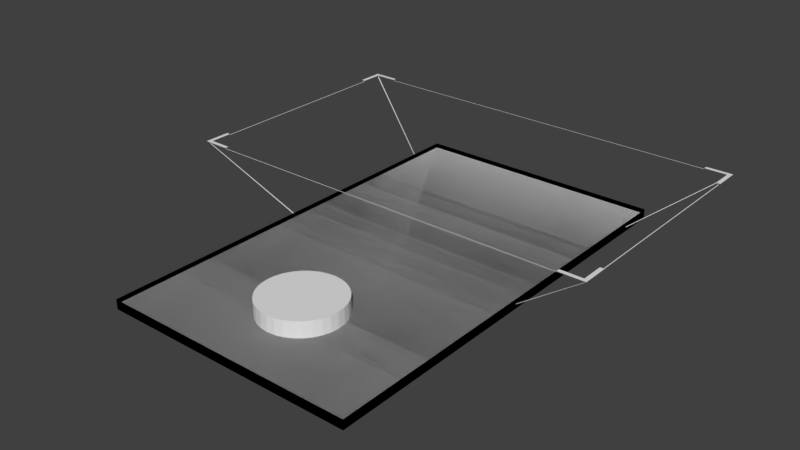# Source: ARCard7.blend  (saved by Blender 2.78.0; exported with 4.5.12 LTS)
import bpy
from mathutils import Matrix  # noqa: F401  (used for matrix-valued properties, if any)

bpy.ops.wm.read_factory_settings(use_empty=True)
scene = bpy.context.scene
scene.name = 'Scene'

# ---- collections
col_collection_1 = bpy.data.collections.new('Collection 1'); scene.collection.children.link(col_collection_1)

# ---- world
world_world = bpy.data.worlds.new('World'); scene.world = world_world
world_world.color = (0.05088, 0.05088, 0.05088)
world_world.use_sun_shadow = False
world_world.sun_shadow_jitter_overblur = 0.0
world_world.cycles.sampling_method = 'MANUAL'

# ---- meshes
me_plane_002 = bpy.data.meshes.new('Plane.002')
me_plane_002.from_pydata([(-0.6272, 0.6276, 0.02393), (-0.6272, -1.504, 0.02393), (0.6311, 0.6276, 0.02393), (0.6311, -1.504, 0.02393), (-0.6272, 0.6276, -0.02393), (-0.6272, -1.504, -0.02393), (0.6311, 0.6276, -0.02393), (0.6311, -1.504, -0.02393), (-0.6272, 0.6276, 2.111e-07), (-0.6272, -1.504, -2.111e-07), (0.6311, 0.6276, 2.111e-07), (0.6311, -1.504, -2.111e-07), (-0.6272, 0.6276, 0.02393), (-0.6272, -1.504, 0.02393), (0.6311, 0.6276, 0.02393), (0.6311, -1.504, 0.02393), (-0.6272, 0.6276, -0.02393), (-0.6272, -1.504, -0.02393), (0.6311, 0.6276, -0.02393), (0.6311, -1.504, -0.02393), (-0.6272, 0.6276, 2.111e-07), (-0.6272, -1.504, -2.111e-07), (0.6311, 0.6276, 2.111e-07), (0.6311, -1.504, -2.111e-07)], [], [(3, 2, 6, 7), (0, 1, 5, 4), (1, 3, 7, 5), (2, 0, 4, 6), (8, 10, 11, 9), (15, 19, 18, 14), (12, 16, 17, 13), (13, 17, 19, 15), (14, 18, 16, 12), (20, 21, 23, 22)])
_uv = me_plane_002.uv_layers.new(name='UVMap')
_uv.uv.foreach_set('vector', [0.4949, 0.5048, 0.4949, 0.5048, 0.4949, 0.5048, 0.4949, 0.5048, 0.4949, 0.5048, 0.4949, 0.5048, 0.4949, 0.5048, 0.4949, 0.5048, 0.4949, 0.5048, 0.4949, 0.5048, 0.4949, 0.5048, 0.4949, 0.5048, 0.4949, 0.5048, 0.4949, 0.5048, 0.4949, 0.5048, 0.4949, 0.5048, 0.009766, 0.5098, 0.009766, 0.9902, 0.4902, 0.9902, 0.4902, 0.5098, 0.4949, 0.5048, 0.4949, 0.5048, 0.4949, 0.5048, 0.4949, 0.5048, 0.4949, 0.5048, 0.4949, 0.5048, 0.4949, 0.5048, 0.4949, 0.5048, 0.4949, 0.5048, 0.4949, 0.5048, 0.4949, 0.5048, 0.4949, 0.5048, 0.4949, 0.5048, 0.4949, 0.5048, 0.4949, 0.5048, 0.4949, 0.5048, 0.009766, 0.5098, 0.4902, 0.5098, 0.4902, 0.9902, 0.009766, 0.9902])
me_plane_002.use_remesh_preserve_volume = False
me_plane_002.use_remesh_preserve_attributes = False
me_plane_002.use_mirror_vertex_groups = False
me_plane_002.update()
me_circle = bpy.data.meshes.new('Circle')
me_circle.from_pydata([(0.0, 0.2, 0.0), (-0.03902, 0.1962, 0.0), (-0.07654, 0.1848, 0.0), (-0.1111, 0.1663, 0.0), (-0.1414, 0.1414, 0.0), (-0.1663, 0.1111, 0.0), (-0.1848, 0.07654, 0.0), (-0.1962, 0.03902, 0.0), (-0.2, 1.51e-08, 0.0), (-0.1962, -0.03902, 0.0), (-0.1848, -0.07654, 0.0), (-0.1663, -0.1111, 0.0), (-0.1414, -0.1414, 0.0), (-0.1111, -0.1663, 0.0), (-0.07654, -0.1848, 0.0), (-0.03902, -0.1962, 0.0), (6.517e-08, -0.2, 0.0), (0.03902, -0.1962, 0.0), (0.07654, -0.1848, 0.0), (0.1111, -0.1663, 0.0), (0.1414, -0.1414, 0.0), (0.1663, -0.1111, 0.0), (0.1848, -0.07654, 0.0), (0.1962, -0.03902, 0.0), (0.2, 1.931e-07, 0.0), (0.1962, 0.03902, 0.0), (0.1848, 0.07654, 0.0), (0.1663, 0.1111, 0.0), (0.1414, 0.1414, 0.0), (0.1111, 0.1663, 0.0), (0.07654, 0.1848, 0.0), (0.03902, 0.1962, 0.0), (0.0, 0.2, -0.07832), (-0.03902, 0.1962, -0.07832), (-0.07654, 0.1848, -0.07832), (-0.1111, 0.1663, -0.07832), (-0.1414, 0.1414, -0.07832), (-0.1663, 0.1111, -0.07832), (-0.1848, 0.07654, -0.07832), (-0.1962, 0.03902, -0.07832), (-0.2, 1.51e-08, -0.07832), (-0.1962, -0.03902, -0.07832), (-0.1848, -0.07654, -0.07832), (-0.1663, -0.1111, -0.07832), (-0.1414, -0.1414, -0.07832), (-0.1111, -0.1663, -0.07832), (-0.07654, -0.1848, -0.07832), (-0.03902, -0.1962, -0.07832), (6.517e-08, -0.2, -0.07832), (0.03902, -0.1962, -0.07832), (0.07654, -0.1848, -0.07832), (0.1111, -0.1663, -0.07832), (0.1414, -0.1414, -0.07832), (0.1663, -0.1111, -0.07832), (0.1848, -0.07654, -0.07832), (0.1962, -0.03902, -0.07832), (0.2, 1.931e-07, -0.07832), (0.1962, 0.03902, -0.07832), (0.1848, 0.07654, -0.07832), (0.1663, 0.1111, -0.07832), (0.1414, 0.1414, -0.07832), (0.1111, 0.1663, -0.07832), (0.07654, 0.1848, -0.07832), (0.03902, 0.1962, -0.07832)], [], [(1, 2, 3, 4, 5, 6, 7, 8, 9, 10, 11, 12, 13, 14, 15, 16, 17, 18, 19, 20, 21, 22, 23, 24, 25, 26, 27, 28, 29, 30, 31, 0), (25, 57, 58, 26), (12, 44, 45, 13), (26, 58, 59, 27), (13, 45, 46, 14), (0, 32, 33, 1), (27, 59, 60, 28), (14, 46, 47, 15), (1, 33, 34, 2), (28, 60, 61, 29), (15, 47, 48, 16), (2, 34, 35, 3), (29, 61, 62, 30), (16, 48, 49, 17), (3, 35, 36, 4), (30, 62, 63, 31), (17, 49, 50, 18), (4, 36, 37, 5), (31, 63, 32, 0), (18, 50, 51, 19), (5, 37, 38, 6), (19, 51, 52, 20), (6, 38, 39, 7), (20, 52, 53, 21), (7, 39, 40, 8), (21, 53, 54, 22), (8, 40, 41, 9), (22, 54, 55, 23), (9, 41, 42, 10), (23, 55, 56, 24), (10, 42, 43, 11), (24, 56, 57, 25), (11, 43, 44, 12)])
_uv = me_circle.uv_layers.new(name='UVMap')
_uv.uv.foreach_set('vector', [0.4957, 0.5062, 0.4957, 0.5062, 0.4957, 0.5062, 0.4957, 0.5062, 0.4957, 0.5062, 0.4957, 0.5062, 0.4957, 0.5062, 0.4957, 0.5062, 0.4957, 0.5062, 0.4957, 0.5062, 0.4957, 0.5062, 0.4957, 0.5062, 0.4957, 0.5062, 0.4957, 0.5062, 0.4957, 0.5062, 0.4957, 0.5062, 0.4957, 0.5062, 0.4957, 0.5062, 0.4957, 0.5062, 0.4957, 0.5062, 0.4957, 0.5062, 0.4957, 0.5062, 0.4957, 0.5062, 0.4957, 0.5062, 0.4957, 0.5062, 0.4957, 0.5062, 0.4957, 0.5062, 0.4957, 0.5062, 0.4957, 0.5062, 0.4957, 0.5062, 0.4957, 0.5062, 0.4957, 0.5062, 0.4957, 0.5062, 0.4957, 0.5062, 0.4957, 0.5062, 0.4957, 0.5062, 0.4957, 0.5062, 0.4957, 0.5062, 0.4957, 0.5062, 0.4957, 0.5062, 0.4957, 0.5062, 0.4957, 0.5062, 0.4957, 0.5062, 0.4957, 0.5062, 0.4957, 0.5062, 0.4957, 0.5062, 0.4957, 0.5062, 0.4957, 0.5062, 0.4957, 0.5062, 0.4957, 0.5062, 0.4957, 0.5062, 0.4957, 0.5062, 0.4957, 0.5062, 0.4957, 0.5062, 0.4957, 0.5062, 0.4957, 0.5062, 0.4957, 0.5062, 0.4957, 0.5062, 0.4957, 0.5062, 0.4957, 0.5062, 0.4957, 0.5062, 0.4957, 0.5062, 0.4957, 0.5062, 0.4957, 0.5062, 0.4957, 0.5062, 0.4957, 0.5062, 0.4957, 0.5062, 0.4957, 0.5062, 0.4957, 0.5062, 0.4957, 0.5062, 0.4957, 0.5062, 0.4957, 0.5062, 0.4957, 0.5062, 0.4957, 0.5062, 0.4957, 0.5062, 0.4957, 0.5062, 0.4957, 0.5062, 0.4957, 0.5062, 0.4957, 0.5062, 0.4957, 0.5062, 0.4957, 0.5062, 0.4957, 0.5062, 0.4957, 0.5062, 0.4957, 0.5062, 0.4957, 0.5062, 0.4957, 0.5062, 0.4957, 0.5062, 0.4957, 0.5062, 0.4957, 0.5062, 0.4957, 0.5062, 0.4957, 0.5062, 0.4957, 0.5062, 0.4957, 0.5062, 0.4957, 0.5062, 0.4957, 0.5062, 0.4957, 0.5062, 0.4957, 0.5062, 0.4957, 0.5062, 0.4957, 0.5062, 0.4957, 0.5062, 0.4957, 0.5062, 0.4957, 0.5062, 0.4957, 0.5062, 0.4957, 0.5062, 0.4957, 0.5062, 0.4957, 0.5062, 0.4957, 0.5062, 0.4957, 0.5062, 0.4957, 0.5062, 0.4957, 0.5062, 0.4957, 0.5062, 0.4957, 0.5062, 0.4957, 0.5062, 0.4957, 0.5062, 0.4957, 0.5062, 0.4957, 0.5062, 0.4957, 0.5062, 0.4957, 0.5062, 0.4957, 0.5062, 0.4957, 0.5062, 0.4957, 0.5062, 0.4957, 0.5062, 0.4957, 0.5062, 0.4957, 0.5062, 0.4957, 0.5062, 0.4957, 0.5062, 0.4957, 0.5062, 0.4957, 0.5062, 0.4957, 0.5062, 0.4957, 0.5062, 0.4957, 0.5062, 0.4957, 0.5062, 0.4957, 0.5062, 0.4957, 0.5062, 0.4957, 0.5062, 0.4957, 0.5062, 0.4957, 0.5062, 0.4957, 0.5062, 0.4957, 0.5062, 0.4957, 0.5062, 0.4957, 0.5062, 0.4957, 0.5062, 0.4957, 0.5062, 0.4957, 0.5062, 0.4957, 0.5062, 0.4957, 0.5062, 0.4957, 0.5062, 0.4957, 0.5062, 0.4957, 0.5062, 0.4957, 0.5062, 0.4957, 0.5062, 0.4957, 0.5062, 0.4957, 0.5062, 0.4957, 0.5062, 0.4957, 0.5062, 0.4957, 0.5062, 0.4957, 0.5062, 0.4957, 0.5062, 0.4957, 0.5062, 0.4957, 0.5062])
me_circle.use_remesh_preserve_volume = False
me_circle.use_remesh_preserve_attributes = False
me_circle.use_mirror_vertex_groups = False
me_circle.update()
me_plane = bpy.data.meshes.new('Plane')
me_plane.from_pydata([(-0.96, -0.54, 0.0), (0.96, -0.54, 0.0), (-0.96, 0.54, 0.0), (0.96, 0.54, 0.0)], [], [(0, 1, 3, 2)])
_uv = me_plane.uv_layers.new(name='UVMap')
_uv.uv.foreach_set('vector', [0.0, 0.0, 1.0, 0.0, 1.0, 1.0, 0.0, 1.0])
me_plane.use_remesh_preserve_volume = False
me_plane.use_remesh_preserve_attributes = False
me_plane.use_mirror_vertex_groups = False
me_plane.update()
me_plane_001 = bpy.data.meshes.new('Plane.001')
me_plane_001.from_pydata([(0.91, -0.6079, 0.3204), (0.91, -0.611, 0.3204), (1.028, -0.4889, 0.3204), (1.032, -0.4889, 0.3204), (1.028, -0.6079, 0.3204), (1.028, -0.611, 0.3204), (1.032, -0.6079, 0.3204), (1.032, -0.611, 0.3204), (1.02, -0.6, 0.3287), (1.04, -0.6189, 0.3287), (0.91, -0.6, 0.3287), (0.91, -0.6189, 0.3287), (1.02, -0.4889, 0.3287), (1.04, -0.4889, 0.3287), (1.033, -0.6126, 0.3287), (1.027, -0.6063, 0.3287), (0.91, -0.6063, 0.3287), (0.91, -0.6126, 0.3287), (1.027, -0.4889, 0.3287), (1.033, -0.4889, 0.3287), (0.6319, -0.4488, 0.00167), (0.6319, -0.4519, 0.00167), (0.6319, -0.4488, -0.00167), (0.6319, -0.4519, -0.00167), (-0.91, -0.6079, 0.3204), (-0.91, -0.611, 0.3204), (-1.028, -0.4889, 0.3204), (-1.032, -0.4889, 0.3204), (0.0, -0.6079, 0.3204), (0.0, -0.611, 0.3204), (-1.028, -0.6079, 0.3204), (-1.028, -0.611, 0.3204), (-1.032, -0.6079, 0.3204), (-1.032, -0.611, 0.3204), (-1.02, -0.6, 0.3287), (-1.04, -0.6189, 0.3287), (-0.91, -0.6, 0.3287), (-0.91, -0.6189, 0.3287), (-1.02, -0.4889, 0.3287), (-1.04, -0.4889, 0.3287), (-1.033, -0.6126, 0.3287), (-1.027, -0.6063, 0.3287), (-0.91, -0.6063, 0.3287), (-0.91, -0.6126, 0.3287), (-1.027, -0.4889, 0.3287), (-1.033, -0.4889, 0.3287), (-0.6319, -0.4488, 0.00167), (-0.6319, -0.4519, 0.00167), (-0.6319, -0.4488, -0.00167), (-0.6319, -0.4519, -0.00167), (0.91, 0.6079, 0.3204), (0.91, 0.611, 0.3204), (1.028, 0.4889, 0.3204), (1.032, 0.4889, 0.3204), (1.028, 0.0, 0.3204), (1.032, 0.0, 0.3204), (1.028, 0.6079, 0.3204), (1.028, 0.611, 0.3204), (1.032, 0.6079, 0.3204), (1.032, 0.611, 0.3204), (1.02, 0.6, 0.3287), (1.04, 0.6189, 0.3287), (0.91, 0.6, 0.3287), (0.91, 0.6189, 0.3287), (1.02, 0.4889, 0.3287), (1.04, 0.4889, 0.3287), (1.033, 0.6126, 0.3287), (1.027, 0.6063, 0.3287), (0.91, 0.6063, 0.3287), (0.91, 0.6126, 0.3287), (1.027, 0.4889, 0.3287), (1.033, 0.4889, 0.3287), (0.6319, 0.4488, 0.00167), (0.6319, 0.4519, 0.00167), (0.6319, 0.4488, -0.00167), (0.6319, 0.4519, -0.00167), (-0.91, 0.6079, 0.3204), (-0.91, 0.611, 0.3204), (-1.028, 0.4889, 0.3204), (-1.032, 0.4889, 0.3204), (-1.028, 0.0, 0.3204), (-1.032, 0.0, 0.3204), (0.0, 0.6079, 0.3204), (0.0, 0.611, 0.3204), (-1.028, 0.6079, 0.3204), (-1.028, 0.611, 0.3204), (-1.032, 0.6079, 0.3204), (-1.032, 0.611, 0.3204), (-1.02, 0.6, 0.3287), (-1.04, 0.6189, 0.3287), (-0.91, 0.6, 0.3287), (-0.91, 0.6189, 0.3287), (-1.02, 0.4889, 0.3287), (-1.04, 0.4889, 0.3287), (-1.033, 0.6126, 0.3287), (-1.027, 0.6063, 0.3287), (-0.91, 0.6063, 0.3287), (-0.91, 0.6126, 0.3287), (-1.027, 0.4889, 0.3287), (-1.033, 0.4889, 0.3287), (-0.6319, 0.4488, 0.00167), (-0.6319, 0.4519, 0.00167), (-0.6319, 0.4488, -0.00167), (-0.6319, 0.4519, -0.00167)], [], [(3, 55, 54, 2), (0, 28, 29, 1), (0, 1, 5, 4), (5, 7, 23, 21), (2, 4, 6, 3), (17, 11, 9, 14), (14, 9, 13, 19), (8, 15, 18, 12), (15, 14, 19, 18), (10, 16, 15, 8), (16, 17, 14, 15), (20, 21, 23, 22), (4, 5, 21, 20), (6, 4, 20, 22), (7, 6, 22, 23), (27, 26, 80, 81), (24, 25, 29, 28), (24, 30, 31, 25), (31, 47, 49, 33), (26, 27, 32, 30), (43, 40, 35, 37), (40, 45, 39, 35), (34, 38, 44, 41), (41, 44, 45, 40), (36, 34, 41, 42), (42, 41, 40, 43), (46, 48, 49, 47), (30, 46, 47, 31), (32, 48, 46, 30), (33, 49, 48, 32), (53, 52, 54, 55), (50, 51, 83, 82), (50, 56, 57, 51), (57, 73, 75, 59), (52, 53, 58, 56), (69, 66, 61, 63), (66, 71, 65, 61), (60, 64, 70, 67), (67, 70, 71, 66), (62, 60, 67, 68), (68, 67, 66, 69), (72, 74, 75, 73), (56, 72, 73, 57), (58, 74, 72, 56), (59, 75, 74, 58), (79, 81, 80, 78), (76, 82, 83, 77), (76, 77, 85, 84), (85, 87, 103, 101), (78, 84, 86, 79), (97, 91, 89, 94), (94, 89, 93, 99), (88, 95, 98, 92), (95, 94, 99, 98), (90, 96, 95, 88), (96, 97, 94, 95), (100, 101, 103, 102), (84, 85, 101, 100), (86, 84, 100, 102), (87, 86, 102, 103)])
_uv = me_plane_001.uv_layers.new(name='UVMap')
_uv.uv.foreach_set('vector', [0.48, 0.5191, 0.48, 0.5191, 0.48, 0.5191, 0.48, 0.5191, 0.48, 0.5191, 0.48, 0.5191, 0.48, 0.5191, 0.48, 0.5191, 0.48, 0.5191, 0.48, 0.5191, 0.48, 0.5191, 0.48, 0.5191, 0.479, 0.5181, 0.479, 0.5181, 0.479, 0.5181, 0.479, 0.5181, 0.48, 0.5191, 0.48, 0.5191, 0.48, 0.5191, 0.48, 0.5191, 0.496, 0.504, 0.496, 0.504, 0.496, 0.504, 0.496, 0.504, 0.496, 0.504, 0.496, 0.504, 0.496, 0.504, 0.496, 0.504, 0.496, 0.504, 0.496, 0.504, 0.496, 0.504, 0.496, 0.504, 0.496, 0.504, 0.496, 0.504, 0.496, 0.504, 0.496, 0.504, 0.496, 0.504, 0.496, 0.504, 0.496, 0.504, 0.496, 0.504, 0.496, 0.504, 0.496, 0.504, 0.496, 0.504, 0.496, 0.504, 0.48, 0.5191, 0.48, 0.5191, 0.48, 0.5191, 0.48, 0.5191, 0.479, 0.5181, 0.479, 0.5181, 0.479, 0.5181, 0.479, 0.5181, 0.479, 0.5181, 0.479, 0.5181, 0.479, 0.5181, 0.479, 0.5181, 0.479, 0.5181, 0.479, 0.5181, 0.479, 0.5181, 0.479, 0.5181, 0.48, 0.5191, 0.48, 0.5191, 0.48, 0.5191, 0.48, 0.5191, 0.48, 0.5191, 0.48, 0.5191, 0.48, 0.5191, 0.48, 0.5191, 0.48, 0.5191, 0.48, 0.5191, 0.48, 0.5191, 0.48, 0.5191, 0.479, 0.5181, 0.479, 0.5181, 0.479, 0.5181, 0.479, 0.5181, 0.48, 0.5191, 0.48, 0.5191, 0.48, 0.5191, 0.48, 0.5191, 0.496, 0.504, 0.496, 0.504, 0.496, 0.504, 0.496, 0.504, 0.496, 0.504, 0.496, 0.504, 0.496, 0.504, 0.496, 0.504, 0.496, 0.504, 0.496, 0.504, 0.496, 0.504, 0.496, 0.504, 0.496, 0.504, 0.496, 0.504, 0.496, 0.504, 0.496, 0.504, 0.496, 0.504, 0.496, 0.504, 0.496, 0.504, 0.496, 0.504, 0.496, 0.504, 0.496, 0.504, 0.496, 0.504, 0.496, 0.504, 0.48, 0.5191, 0.48, 0.5191, 0.48, 0.5191, 0.48, 0.5191, 0.479, 0.5181, 0.479, 0.5181, 0.479, 0.5181, 0.479, 0.5181, 0.479, 0.5181, 0.479, 0.5181, 0.479, 0.5181, 0.479, 0.5181, 0.479, 0.5181, 0.479, 0.5181, 0.479, 0.5181, 0.479, 0.5181, 0.48, 0.5191, 0.48, 0.5191, 0.48, 0.5191, 0.48, 0.5191, 0.48, 0.5191, 0.48, 0.5191, 0.48, 0.5191, 0.48, 0.5191, 0.48, 0.5191, 0.48, 0.5191, 0.48, 0.5191, 0.48, 0.5191, 0.479, 0.5181, 0.479, 0.5181, 0.479, 0.5181, 0.479, 0.5181, 0.48, 0.5191, 0.48, 0.5191, 0.48, 0.5191, 0.48, 0.5191, 0.496, 0.504, 0.496, 0.504, 0.496, 0.504, 0.496, 0.504, 0.496, 0.504, 0.496, 0.504, 0.496, 0.504, 0.496, 0.504, 0.496, 0.504, 0.496, 0.504, 0.496, 0.504, 0.496, 0.504, 0.496, 0.504, 0.496, 0.504, 0.496, 0.504, 0.496, 0.504, 0.496, 0.504, 0.496, 0.504, 0.496, 0.504, 0.496, 0.504, 0.496, 0.504, 0.496, 0.504, 0.496, 0.504, 0.496, 0.504, 0.48, 0.5191, 0.48, 0.5191, 0.48, 0.5191, 0.48, 0.5191, 0.479, 0.5181, 0.479, 0.5181, 0.479, 0.5181, 0.479, 0.5181, 0.479, 0.5181, 0.479, 0.5181, 0.479, 0.5181, 0.479, 0.5181, 0.479, 0.5181, 0.479, 0.5181, 0.479, 0.5181, 0.479, 0.5181, 0.48, 0.5191, 0.48, 0.5191, 0.48, 0.5191, 0.48, 0.5191, 0.48, 0.5191, 0.48, 0.5191, 0.48, 0.5191, 0.48, 0.5191, 0.48, 0.5191, 0.48, 0.5191, 0.48, 0.5191, 0.48, 0.5191, 0.479, 0.5181, 0.479, 0.5181, 0.479, 0.5181, 0.479, 0.5181, 0.48, 0.5191, 0.48, 0.5191, 0.48, 0.5191, 0.48, 0.5191, 0.496, 0.504, 0.496, 0.504, 0.496, 0.504, 0.496, 0.504, 0.496, 0.504, 0.496, 0.504, 0.496, 0.504, 0.496, 0.504, 0.496, 0.504, 0.496, 0.504, 0.496, 0.504, 0.496, 0.504, 0.496, 0.504, 0.496, 0.504, 0.496, 0.504, 0.496, 0.504, 0.496, 0.504, 0.496, 0.504, 0.496, 0.504, 0.496, 0.504, 0.496, 0.504, 0.496, 0.504, 0.496, 0.504, 0.496, 0.504, 0.48, 0.5191, 0.48, 0.5191, 0.48, 0.5191, 0.48, 0.5191, 0.479, 0.5181, 0.479, 0.5181, 0.479, 0.5181, 0.479, 0.5181, 0.479, 0.5181, 0.479, 0.5181, 0.479, 0.5181, 0.479, 0.5181, 0.479, 0.5181, 0.479, 0.5181, 0.479, 0.5181, 0.479, 0.5181])
me_plane_001.use_remesh_preserve_volume = False
me_plane_001.use_remesh_preserve_attributes = False
me_plane_001.use_mirror_vertex_groups = False
me_plane_001.update()

# ---- objects
ob_detectionplane = bpy.data.objects.new('DetectionPlane', me_plane_002)
ob_button = bpy.data.objects.new('Button', me_circle)
ob_screen = bpy.data.objects.new('Screen', me_plane)
ob_screenoutline = bpy.data.objects.new('ScreenOutline', me_plane_001)

# ---- transforms, parenting, visibility, modifiers, constraints
ob_detectionplane.location = (0.0, 0.0, 0.0)
ob_detectionplane.lineart.crease_threshold = 0.0
ob_button.parent = ob_detectionplane
ob_button.location = (0.0, -1.056, 0.07832)
ob_button.lineart.crease_threshold = 0.0
ob_screen.parent = ob_detectionplane
ob_screen.location = (0.0, 0.0, 0.3)
ob_screen.scale = (0.0, 0.0, 0.0)
ob_screen.lineart.crease_threshold = 0.0
ob_screenoutline.parent = ob_detectionplane
ob_screenoutline.location = (0.0, 0.0, 0.0)
ob_screenoutline.lineart.crease_threshold = 0.0

# ---- collection membership
col_collection_1.objects.link(ob_detectionplane)
col_collection_1.objects.link(ob_button)
col_collection_1.objects.link(ob_screen)
col_collection_1.objects.link(ob_screenoutline)

# ---- scene / render settings (as saved in the file)
scene.frame_start = 1; scene.frame_end = 250; scene.frame_set(0)
scene.render.engine = 'BLENDER_EEVEE_NEXT'
scene.render.resolution_percentage = 50
scene.render.dither_intensity = 0.0
scene.cycles.use_denoising = False
scene.cycles.samples = 128
scene.cycles.sampling_pattern = 'TABULATED_SOBOL'
scene.cycles.light_sampling_threshold = 0.0
scene.cycles.use_adaptive_sampling = False
scene.cycles.use_light_tree = False
scene.cycles.blur_glossy = 0.0
scene.cycles.sample_clamp_indirect = 0.0
scene.view_settings.view_transform = 'Standard'
bpy.context.view_layer.update()

# ---- added for rendering (the .blend has no active camera and no usable light): camera, sun
cam_auto = bpy.data.cameras.new('AutoCamera')
cam_auto.lens = 50.0
cam_auto.sensor_width = 36.0
cam_auto.clip_end = 1000.0
ob_auto_camera = bpy.data.objects.new('AutoCamera', cam_auto)
scene.collection.objects.link(ob_auto_camera)
ob_auto_camera.location = (2.7748, -3.76791, 2.37225)
ob_auto_camera.rotation_euler = (1.09748, -7.21219e-08, 0.694738)
scene.camera = ob_auto_camera
light_auto_sun = bpy.data.lights.new('AutoSun', 'SUN')
light_auto_sun.energy = 3.0
light_auto_sun.angle = 0.0523599
ob_auto_sun = bpy.data.objects.new('AutoSun', light_auto_sun)
scene.collection.objects.link(ob_auto_sun)
ob_auto_sun.rotation_euler = (0.872665, 0.174533, 0.523599)
bpy.context.view_layer.update()
